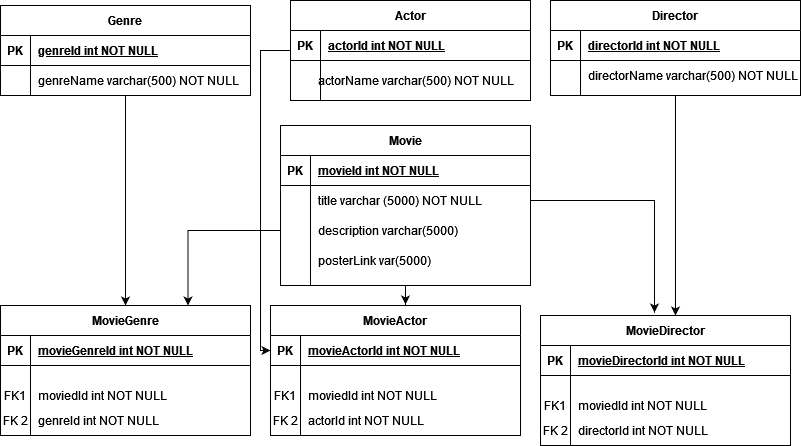

The diagram above was exported from draw.io. Its source (the exported page's mxGraphModel, read from the mxfile embedded in the PNG):
<mxGraphModel dx="1278" dy="536" grid="1" gridSize="10" guides="1" tooltips="1" connect="1" arrows="1" fold="1" page="1" pageScale="1" pageWidth="850" pageHeight="1100" math="0" shadow="0" extFonts="Permanent Marker^https://fonts.googleapis.com/css?family=Permanent+Marker">
  <root>
    <mxCell id="0" />
    <mxCell id="1" parent="0" />
    <mxCell id="4hYfrDJJFSNzZPL94w7X-51" style="edgeStyle=orthogonalEdgeStyle;rounded=0;orthogonalLoop=1;jettySize=auto;html=1;entryX=0;entryY=0.5;entryDx=0;entryDy=0;" edge="1" parent="1" source="C-vyLk0tnHw3VtMMgP7b-2" target="4hYfrDJJFSNzZPL94w7X-30">
      <mxGeometry relative="1" as="geometry">
        <Array as="points">
          <mxPoint x="280" y="95" />
          <mxPoint x="280" y="395" />
        </Array>
      </mxGeometry>
    </mxCell>
    <mxCell id="C-vyLk0tnHw3VtMMgP7b-2" value="Actor" style="shape=table;startSize=30;container=1;collapsible=1;childLayout=tableLayout;fixedRows=1;rowLines=0;fontStyle=1;align=center;resizeLast=1;" parent="1" vertex="1">
      <mxGeometry x="310" y="45" width="240" height="100" as="geometry" />
    </mxCell>
    <mxCell id="C-vyLk0tnHw3VtMMgP7b-3" value="" style="shape=partialRectangle;collapsible=0;dropTarget=0;pointerEvents=0;fillColor=none;points=[[0,0.5],[1,0.5]];portConstraint=eastwest;top=0;left=0;right=0;bottom=1;" parent="C-vyLk0tnHw3VtMMgP7b-2" vertex="1">
      <mxGeometry y="30" width="240" height="30" as="geometry" />
    </mxCell>
    <mxCell id="C-vyLk0tnHw3VtMMgP7b-4" value="PK" style="shape=partialRectangle;overflow=hidden;connectable=0;fillColor=none;top=0;left=0;bottom=0;right=0;fontStyle=1;" parent="C-vyLk0tnHw3VtMMgP7b-3" vertex="1">
      <mxGeometry width="30" height="30" as="geometry">
        <mxRectangle width="30" height="30" as="alternateBounds" />
      </mxGeometry>
    </mxCell>
    <mxCell id="C-vyLk0tnHw3VtMMgP7b-5" value="actorId int NOT NULL " style="shape=partialRectangle;overflow=hidden;connectable=0;fillColor=none;top=0;left=0;bottom=0;right=0;align=left;spacingLeft=6;fontStyle=5;" parent="C-vyLk0tnHw3VtMMgP7b-3" vertex="1">
      <mxGeometry x="30" width="210" height="30" as="geometry">
        <mxRectangle width="210" height="30" as="alternateBounds" />
      </mxGeometry>
    </mxCell>
    <mxCell id="C-vyLk0tnHw3VtMMgP7b-6" value="" style="shape=partialRectangle;collapsible=0;dropTarget=0;pointerEvents=0;fillColor=none;points=[[0,0.5],[1,0.5]];portConstraint=eastwest;top=0;left=0;right=0;bottom=0;" parent="C-vyLk0tnHw3VtMMgP7b-2" vertex="1">
      <mxGeometry y="60" width="240" height="30" as="geometry" />
    </mxCell>
    <mxCell id="C-vyLk0tnHw3VtMMgP7b-7" value="" style="shape=partialRectangle;overflow=hidden;connectable=0;fillColor=none;top=0;left=0;bottom=0;right=0;" parent="C-vyLk0tnHw3VtMMgP7b-6" vertex="1">
      <mxGeometry width="30" height="30" as="geometry">
        <mxRectangle width="30" height="30" as="alternateBounds" />
      </mxGeometry>
    </mxCell>
    <mxCell id="C-vyLk0tnHw3VtMMgP7b-8" value="" style="shape=partialRectangle;overflow=hidden;connectable=0;fillColor=none;top=0;left=0;bottom=0;right=0;align=left;spacingLeft=6;" parent="C-vyLk0tnHw3VtMMgP7b-6" vertex="1">
      <mxGeometry x="30" width="210" height="30" as="geometry">
        <mxRectangle width="210" height="30" as="alternateBounds" />
      </mxGeometry>
    </mxCell>
    <mxCell id="4hYfrDJJFSNzZPL94w7X-50" style="edgeStyle=orthogonalEdgeStyle;rounded=0;orthogonalLoop=1;jettySize=auto;html=1;entryX=0.5;entryY=0;entryDx=0;entryDy=0;" edge="1" parent="1" source="C-vyLk0tnHw3VtMMgP7b-23" target="4hYfrDJJFSNzZPL94w7X-1">
      <mxGeometry relative="1" as="geometry" />
    </mxCell>
    <mxCell id="C-vyLk0tnHw3VtMMgP7b-23" value="Genre" style="shape=table;startSize=30;container=1;collapsible=1;childLayout=tableLayout;fixedRows=1;rowLines=0;fontStyle=1;align=center;resizeLast=1;" parent="1" vertex="1">
      <mxGeometry x="20" y="50" width="250" height="90" as="geometry" />
    </mxCell>
    <mxCell id="C-vyLk0tnHw3VtMMgP7b-24" value="" style="shape=partialRectangle;collapsible=0;dropTarget=0;pointerEvents=0;fillColor=none;points=[[0,0.5],[1,0.5]];portConstraint=eastwest;top=0;left=0;right=0;bottom=1;" parent="C-vyLk0tnHw3VtMMgP7b-23" vertex="1">
      <mxGeometry y="30" width="250" height="30" as="geometry" />
    </mxCell>
    <mxCell id="C-vyLk0tnHw3VtMMgP7b-25" value="PK" style="shape=partialRectangle;overflow=hidden;connectable=0;fillColor=none;top=0;left=0;bottom=0;right=0;fontStyle=1;" parent="C-vyLk0tnHw3VtMMgP7b-24" vertex="1">
      <mxGeometry width="30" height="30" as="geometry">
        <mxRectangle width="30" height="30" as="alternateBounds" />
      </mxGeometry>
    </mxCell>
    <mxCell id="C-vyLk0tnHw3VtMMgP7b-26" value="genreId int NOT NULL " style="shape=partialRectangle;overflow=hidden;connectable=0;fillColor=none;top=0;left=0;bottom=0;right=0;align=left;spacingLeft=6;fontStyle=5;" parent="C-vyLk0tnHw3VtMMgP7b-24" vertex="1">
      <mxGeometry x="30" width="220" height="30" as="geometry">
        <mxRectangle width="220" height="30" as="alternateBounds" />
      </mxGeometry>
    </mxCell>
    <mxCell id="C-vyLk0tnHw3VtMMgP7b-27" value="" style="shape=partialRectangle;collapsible=0;dropTarget=0;pointerEvents=0;fillColor=none;points=[[0,0.5],[1,0.5]];portConstraint=eastwest;top=0;left=0;right=0;bottom=0;" parent="C-vyLk0tnHw3VtMMgP7b-23" vertex="1">
      <mxGeometry y="60" width="250" height="30" as="geometry" />
    </mxCell>
    <mxCell id="C-vyLk0tnHw3VtMMgP7b-28" value="" style="shape=partialRectangle;overflow=hidden;connectable=0;fillColor=none;top=0;left=0;bottom=0;right=0;" parent="C-vyLk0tnHw3VtMMgP7b-27" vertex="1">
      <mxGeometry width="30" height="30" as="geometry">
        <mxRectangle width="30" height="30" as="alternateBounds" />
      </mxGeometry>
    </mxCell>
    <mxCell id="C-vyLk0tnHw3VtMMgP7b-29" value="genreName varchar(500) NOT NULL" style="shape=partialRectangle;overflow=hidden;connectable=0;fillColor=none;top=0;left=0;bottom=0;right=0;align=left;spacingLeft=6;" parent="C-vyLk0tnHw3VtMMgP7b-27" vertex="1">
      <mxGeometry x="30" width="220" height="30" as="geometry">
        <mxRectangle width="220" height="30" as="alternateBounds" />
      </mxGeometry>
    </mxCell>
    <mxCell id="4hYfrDJJFSNzZPL94w7X-53" style="edgeStyle=orthogonalEdgeStyle;rounded=0;orthogonalLoop=1;jettySize=auto;html=1;entryX=0.54;entryY=-0.008;entryDx=0;entryDy=0;entryPerimeter=0;" edge="1" parent="1" source="XwE2gSujjUZmvIOEyIXW-1" target="4hYfrDJJFSNzZPL94w7X-29">
      <mxGeometry relative="1" as="geometry" />
    </mxCell>
    <mxCell id="XwE2gSujjUZmvIOEyIXW-1" value="Movie" style="shape=table;startSize=30;container=1;collapsible=1;childLayout=tableLayout;fixedRows=1;rowLines=0;fontStyle=1;align=center;resizeLast=1;" parent="1" vertex="1">
      <mxGeometry x="300" y="170" width="250" height="160" as="geometry" />
    </mxCell>
    <mxCell id="XwE2gSujjUZmvIOEyIXW-2" value="" style="shape=partialRectangle;collapsible=0;dropTarget=0;pointerEvents=0;fillColor=none;points=[[0,0.5],[1,0.5]];portConstraint=eastwest;top=0;left=0;right=0;bottom=1;" parent="XwE2gSujjUZmvIOEyIXW-1" vertex="1">
      <mxGeometry y="30" width="250" height="30" as="geometry" />
    </mxCell>
    <mxCell id="XwE2gSujjUZmvIOEyIXW-3" value="PK" style="shape=partialRectangle;overflow=hidden;connectable=0;fillColor=none;top=0;left=0;bottom=0;right=0;fontStyle=1;" parent="XwE2gSujjUZmvIOEyIXW-2" vertex="1">
      <mxGeometry width="30" height="30" as="geometry">
        <mxRectangle width="30" height="30" as="alternateBounds" />
      </mxGeometry>
    </mxCell>
    <mxCell id="XwE2gSujjUZmvIOEyIXW-4" value="movieId int NOT NULL " style="shape=partialRectangle;overflow=hidden;connectable=0;fillColor=none;top=0;left=0;bottom=0;right=0;align=left;spacingLeft=6;fontStyle=5;" parent="XwE2gSujjUZmvIOEyIXW-2" vertex="1">
      <mxGeometry x="30" width="220" height="30" as="geometry">
        <mxRectangle width="220" height="30" as="alternateBounds" />
      </mxGeometry>
    </mxCell>
    <mxCell id="XwE2gSujjUZmvIOEyIXW-5" value="" style="shape=partialRectangle;collapsible=0;dropTarget=0;pointerEvents=0;fillColor=none;points=[[0,0.5],[1,0.5]];portConstraint=eastwest;top=0;left=0;right=0;bottom=0;" parent="XwE2gSujjUZmvIOEyIXW-1" vertex="1">
      <mxGeometry y="60" width="250" height="30" as="geometry" />
    </mxCell>
    <mxCell id="XwE2gSujjUZmvIOEyIXW-6" value="" style="shape=partialRectangle;overflow=hidden;connectable=0;fillColor=none;top=0;left=0;bottom=0;right=0;" parent="XwE2gSujjUZmvIOEyIXW-5" vertex="1">
      <mxGeometry width="30" height="30" as="geometry">
        <mxRectangle width="30" height="30" as="alternateBounds" />
      </mxGeometry>
    </mxCell>
    <mxCell id="XwE2gSujjUZmvIOEyIXW-7" value="title varchar (5000) NOT NULL" style="shape=partialRectangle;overflow=hidden;connectable=0;fillColor=none;top=0;left=0;bottom=0;right=0;align=left;spacingLeft=6;" parent="XwE2gSujjUZmvIOEyIXW-5" vertex="1">
      <mxGeometry x="30" width="220" height="30" as="geometry">
        <mxRectangle width="220" height="30" as="alternateBounds" />
      </mxGeometry>
    </mxCell>
    <mxCell id="XwE2gSujjUZmvIOEyIXW-8" value="" style="shape=partialRectangle;collapsible=0;dropTarget=0;pointerEvents=0;fillColor=none;points=[[0,0.5],[1,0.5]];portConstraint=eastwest;top=0;left=0;right=0;bottom=0;" parent="XwE2gSujjUZmvIOEyIXW-1" vertex="1">
      <mxGeometry y="90" width="250" height="30" as="geometry" />
    </mxCell>
    <mxCell id="XwE2gSujjUZmvIOEyIXW-9" value="" style="shape=partialRectangle;overflow=hidden;connectable=0;fillColor=none;top=0;left=0;bottom=0;right=0;" parent="XwE2gSujjUZmvIOEyIXW-8" vertex="1">
      <mxGeometry width="30" height="30" as="geometry">
        <mxRectangle width="30" height="30" as="alternateBounds" />
      </mxGeometry>
    </mxCell>
    <mxCell id="XwE2gSujjUZmvIOEyIXW-10" value="description varchar(5000)" style="shape=partialRectangle;overflow=hidden;connectable=0;fillColor=none;top=0;left=0;bottom=0;right=0;align=left;spacingLeft=6;" parent="XwE2gSujjUZmvIOEyIXW-8" vertex="1">
      <mxGeometry x="30" width="220" height="30" as="geometry">
        <mxRectangle width="220" height="30" as="alternateBounds" />
      </mxGeometry>
    </mxCell>
    <mxCell id="4hYfrDJJFSNzZPL94w7X-52" style="edgeStyle=orthogonalEdgeStyle;rounded=0;orthogonalLoop=1;jettySize=auto;html=1;entryX=0.54;entryY=0;entryDx=0;entryDy=0;entryPerimeter=0;" edge="1" parent="1" source="XwE2gSujjUZmvIOEyIXW-11" target="4hYfrDJJFSNzZPL94w7X-36">
      <mxGeometry relative="1" as="geometry" />
    </mxCell>
    <mxCell id="XwE2gSujjUZmvIOEyIXW-11" value="Director" style="shape=table;startSize=30;container=1;collapsible=1;childLayout=tableLayout;fixedRows=1;rowLines=0;fontStyle=1;align=center;resizeLast=1;" parent="1" vertex="1">
      <mxGeometry x="570" y="45" width="250" height="95" as="geometry" />
    </mxCell>
    <mxCell id="XwE2gSujjUZmvIOEyIXW-12" value="" style="shape=partialRectangle;collapsible=0;dropTarget=0;pointerEvents=0;fillColor=none;points=[[0,0.5],[1,0.5]];portConstraint=eastwest;top=0;left=0;right=0;bottom=1;" parent="XwE2gSujjUZmvIOEyIXW-11" vertex="1">
      <mxGeometry y="30" width="250" height="30" as="geometry" />
    </mxCell>
    <mxCell id="XwE2gSujjUZmvIOEyIXW-13" value="PK" style="shape=partialRectangle;overflow=hidden;connectable=0;fillColor=none;top=0;left=0;bottom=0;right=0;fontStyle=1;" parent="XwE2gSujjUZmvIOEyIXW-12" vertex="1">
      <mxGeometry width="30" height="30" as="geometry">
        <mxRectangle width="30" height="30" as="alternateBounds" />
      </mxGeometry>
    </mxCell>
    <mxCell id="XwE2gSujjUZmvIOEyIXW-14" value="directorId int NOT NULL " style="shape=partialRectangle;overflow=hidden;connectable=0;fillColor=none;top=0;left=0;bottom=0;right=0;align=left;spacingLeft=6;fontStyle=5;" parent="XwE2gSujjUZmvIOEyIXW-12" vertex="1">
      <mxGeometry x="30" width="220" height="30" as="geometry">
        <mxRectangle width="220" height="30" as="alternateBounds" />
      </mxGeometry>
    </mxCell>
    <mxCell id="XwE2gSujjUZmvIOEyIXW-15" value="" style="shape=partialRectangle;collapsible=0;dropTarget=0;pointerEvents=0;fillColor=none;points=[[0,0.5],[1,0.5]];portConstraint=eastwest;top=0;left=0;right=0;bottom=0;" parent="XwE2gSujjUZmvIOEyIXW-11" vertex="1">
      <mxGeometry y="60" width="250" height="30" as="geometry" />
    </mxCell>
    <mxCell id="XwE2gSujjUZmvIOEyIXW-16" value="" style="shape=partialRectangle;overflow=hidden;connectable=0;fillColor=none;top=0;left=0;bottom=0;right=0;" parent="XwE2gSujjUZmvIOEyIXW-15" vertex="1">
      <mxGeometry width="30" height="30" as="geometry">
        <mxRectangle width="30" height="30" as="alternateBounds" />
      </mxGeometry>
    </mxCell>
    <mxCell id="XwE2gSujjUZmvIOEyIXW-17" value="directorName varchar(500) NOT NULL" style="shape=partialRectangle;overflow=hidden;connectable=0;fillColor=none;top=0;left=0;bottom=0;right=0;align=left;spacingLeft=6;" parent="XwE2gSujjUZmvIOEyIXW-15" vertex="1">
      <mxGeometry x="30" width="220" height="30" as="geometry">
        <mxRectangle width="220" height="30" as="alternateBounds" />
      </mxGeometry>
    </mxCell>
    <mxCell id="XwE2gSujjUZmvIOEyIXW-41" value="posterLink var(5000)" style="shape=partialRectangle;overflow=hidden;connectable=0;fillColor=none;top=0;left=0;bottom=0;right=0;align=left;spacingLeft=6;" parent="1" vertex="1">
      <mxGeometry x="330" y="290" width="220" height="30" as="geometry">
        <mxRectangle width="220" height="30" as="alternateBounds" />
      </mxGeometry>
    </mxCell>
    <mxCell id="XwE2gSujjUZmvIOEyIXW-44" value="actorName varchar(500) NOT NULL" style="shape=partialRectangle;overflow=hidden;connectable=0;fillColor=none;top=0;left=0;bottom=0;right=0;align=left;spacingLeft=6;" parent="1" vertex="1">
      <mxGeometry x="330" y="110" width="220" height="30" as="geometry">
        <mxRectangle width="220" height="30" as="alternateBounds" />
      </mxGeometry>
    </mxCell>
    <mxCell id="4hYfrDJJFSNzZPL94w7X-1" value="MovieGenre" style="shape=table;startSize=30;container=1;collapsible=1;childLayout=tableLayout;fixedRows=1;rowLines=0;fontStyle=1;align=center;resizeLast=1;" vertex="1" parent="1">
      <mxGeometry x="20" y="350" width="250" height="130" as="geometry">
        <mxRectangle x="20" y="350" width="100" height="30" as="alternateBounds" />
      </mxGeometry>
    </mxCell>
    <mxCell id="4hYfrDJJFSNzZPL94w7X-2" value="" style="shape=partialRectangle;collapsible=0;dropTarget=0;pointerEvents=0;fillColor=none;points=[[0,0.5],[1,0.5]];portConstraint=eastwest;top=0;left=0;right=0;bottom=1;" vertex="1" parent="4hYfrDJJFSNzZPL94w7X-1">
      <mxGeometry y="30" width="250" height="30" as="geometry" />
    </mxCell>
    <mxCell id="4hYfrDJJFSNzZPL94w7X-3" value="PK" style="shape=partialRectangle;overflow=hidden;connectable=0;fillColor=none;top=0;left=0;bottom=0;right=0;fontStyle=1;" vertex="1" parent="4hYfrDJJFSNzZPL94w7X-2">
      <mxGeometry width="30" height="30" as="geometry">
        <mxRectangle width="30" height="30" as="alternateBounds" />
      </mxGeometry>
    </mxCell>
    <mxCell id="4hYfrDJJFSNzZPL94w7X-4" value="movieGenreId int NOT NULL " style="shape=partialRectangle;overflow=hidden;connectable=0;fillColor=none;top=0;left=0;bottom=0;right=0;align=left;spacingLeft=6;fontStyle=5;" vertex="1" parent="4hYfrDJJFSNzZPL94w7X-2">
      <mxGeometry x="30" width="220" height="30" as="geometry">
        <mxRectangle width="220" height="30" as="alternateBounds" />
      </mxGeometry>
    </mxCell>
    <mxCell id="4hYfrDJJFSNzZPL94w7X-5" value="" style="shape=partialRectangle;collapsible=0;dropTarget=0;pointerEvents=0;fillColor=none;points=[[0,0.5],[1,0.5]];portConstraint=eastwest;top=0;left=0;right=0;bottom=0;" vertex="1" parent="4hYfrDJJFSNzZPL94w7X-1">
      <mxGeometry y="60" width="250" height="60" as="geometry" />
    </mxCell>
    <mxCell id="4hYfrDJJFSNzZPL94w7X-6" value="FK1" style="shape=partialRectangle;overflow=hidden;connectable=0;fillColor=none;top=0;left=0;bottom=0;right=0;" vertex="1" parent="4hYfrDJJFSNzZPL94w7X-5">
      <mxGeometry width="30" height="60" as="geometry">
        <mxRectangle width="30" height="60" as="alternateBounds" />
      </mxGeometry>
    </mxCell>
    <mxCell id="4hYfrDJJFSNzZPL94w7X-7" value="moviedId int NOT NULL" style="shape=partialRectangle;overflow=hidden;connectable=0;fillColor=none;top=0;left=0;bottom=0;right=0;align=left;spacingLeft=6;" vertex="1" parent="4hYfrDJJFSNzZPL94w7X-5">
      <mxGeometry x="30" width="220" height="60" as="geometry">
        <mxRectangle width="220" height="60" as="alternateBounds" />
      </mxGeometry>
    </mxCell>
    <mxCell id="4hYfrDJJFSNzZPL94w7X-26" value="" style="shape=partialRectangle;collapsible=0;dropTarget=0;pointerEvents=0;fillColor=none;points=[[0,0.5],[1,0.5]];portConstraint=eastwest;top=0;left=0;right=0;bottom=0;" vertex="1" parent="1">
      <mxGeometry x="20" y="450" width="250" height="30" as="geometry" />
    </mxCell>
    <mxCell id="4hYfrDJJFSNzZPL94w7X-27" value="FK 2" style="shape=partialRectangle;overflow=hidden;connectable=0;fillColor=none;top=0;left=0;bottom=0;right=0;" vertex="1" parent="4hYfrDJJFSNzZPL94w7X-26">
      <mxGeometry width="30" height="30" as="geometry">
        <mxRectangle width="30" height="30" as="alternateBounds" />
      </mxGeometry>
    </mxCell>
    <mxCell id="4hYfrDJJFSNzZPL94w7X-28" value="genreId int NOT NULL" style="shape=partialRectangle;overflow=hidden;connectable=0;fillColor=none;top=0;left=0;bottom=0;right=0;align=left;spacingLeft=6;" vertex="1" parent="4hYfrDJJFSNzZPL94w7X-26">
      <mxGeometry x="30" width="220" height="30" as="geometry">
        <mxRectangle width="220" height="30" as="alternateBounds" />
      </mxGeometry>
    </mxCell>
    <mxCell id="4hYfrDJJFSNzZPL94w7X-29" value="MovieActor" style="shape=table;startSize=30;container=1;collapsible=1;childLayout=tableLayout;fixedRows=1;rowLines=0;fontStyle=1;align=center;resizeLast=1;" vertex="1" parent="1">
      <mxGeometry x="290" y="350" width="250" height="130" as="geometry">
        <mxRectangle x="20" y="350" width="100" height="30" as="alternateBounds" />
      </mxGeometry>
    </mxCell>
    <mxCell id="4hYfrDJJFSNzZPL94w7X-30" value="" style="shape=partialRectangle;collapsible=0;dropTarget=0;pointerEvents=0;fillColor=none;points=[[0,0.5],[1,0.5]];portConstraint=eastwest;top=0;left=0;right=0;bottom=1;" vertex="1" parent="4hYfrDJJFSNzZPL94w7X-29">
      <mxGeometry y="30" width="250" height="30" as="geometry" />
    </mxCell>
    <mxCell id="4hYfrDJJFSNzZPL94w7X-31" value="PK" style="shape=partialRectangle;overflow=hidden;connectable=0;fillColor=none;top=0;left=0;bottom=0;right=0;fontStyle=1;" vertex="1" parent="4hYfrDJJFSNzZPL94w7X-30">
      <mxGeometry width="30" height="30" as="geometry">
        <mxRectangle width="30" height="30" as="alternateBounds" />
      </mxGeometry>
    </mxCell>
    <mxCell id="4hYfrDJJFSNzZPL94w7X-32" value="movieActorId int NOT NULL " style="shape=partialRectangle;overflow=hidden;connectable=0;fillColor=none;top=0;left=0;bottom=0;right=0;align=left;spacingLeft=6;fontStyle=5;" vertex="1" parent="4hYfrDJJFSNzZPL94w7X-30">
      <mxGeometry x="30" width="220" height="30" as="geometry">
        <mxRectangle width="220" height="30" as="alternateBounds" />
      </mxGeometry>
    </mxCell>
    <mxCell id="4hYfrDJJFSNzZPL94w7X-33" value="" style="shape=partialRectangle;collapsible=0;dropTarget=0;pointerEvents=0;fillColor=none;points=[[0,0.5],[1,0.5]];portConstraint=eastwest;top=0;left=0;right=0;bottom=0;" vertex="1" parent="4hYfrDJJFSNzZPL94w7X-29">
      <mxGeometry y="60" width="250" height="60" as="geometry" />
    </mxCell>
    <mxCell id="4hYfrDJJFSNzZPL94w7X-34" value="FK1" style="shape=partialRectangle;overflow=hidden;connectable=0;fillColor=none;top=0;left=0;bottom=0;right=0;" vertex="1" parent="4hYfrDJJFSNzZPL94w7X-33">
      <mxGeometry width="30" height="60" as="geometry">
        <mxRectangle width="30" height="60" as="alternateBounds" />
      </mxGeometry>
    </mxCell>
    <mxCell id="4hYfrDJJFSNzZPL94w7X-35" value="moviedId int NOT NULL" style="shape=partialRectangle;overflow=hidden;connectable=0;fillColor=none;top=0;left=0;bottom=0;right=0;align=left;spacingLeft=6;" vertex="1" parent="4hYfrDJJFSNzZPL94w7X-33">
      <mxGeometry x="30" width="220" height="60" as="geometry">
        <mxRectangle width="220" height="60" as="alternateBounds" />
      </mxGeometry>
    </mxCell>
    <mxCell id="4hYfrDJJFSNzZPL94w7X-36" value="MovieDirector" style="shape=table;startSize=30;container=1;collapsible=1;childLayout=tableLayout;fixedRows=1;rowLines=0;fontStyle=1;align=center;resizeLast=1;" vertex="1" parent="1">
      <mxGeometry x="560" y="360" width="250" height="130" as="geometry">
        <mxRectangle x="20" y="350" width="100" height="30" as="alternateBounds" />
      </mxGeometry>
    </mxCell>
    <mxCell id="4hYfrDJJFSNzZPL94w7X-37" value="" style="shape=partialRectangle;collapsible=0;dropTarget=0;pointerEvents=0;fillColor=none;points=[[0,0.5],[1,0.5]];portConstraint=eastwest;top=0;left=0;right=0;bottom=1;" vertex="1" parent="4hYfrDJJFSNzZPL94w7X-36">
      <mxGeometry y="30" width="250" height="30" as="geometry" />
    </mxCell>
    <mxCell id="4hYfrDJJFSNzZPL94w7X-38" value="PK" style="shape=partialRectangle;overflow=hidden;connectable=0;fillColor=none;top=0;left=0;bottom=0;right=0;fontStyle=1;" vertex="1" parent="4hYfrDJJFSNzZPL94w7X-37">
      <mxGeometry width="30" height="30" as="geometry">
        <mxRectangle width="30" height="30" as="alternateBounds" />
      </mxGeometry>
    </mxCell>
    <mxCell id="4hYfrDJJFSNzZPL94w7X-39" value="movieDirectorId int NOT NULL " style="shape=partialRectangle;overflow=hidden;connectable=0;fillColor=none;top=0;left=0;bottom=0;right=0;align=left;spacingLeft=6;fontStyle=5;" vertex="1" parent="4hYfrDJJFSNzZPL94w7X-37">
      <mxGeometry x="30" width="220" height="30" as="geometry">
        <mxRectangle width="220" height="30" as="alternateBounds" />
      </mxGeometry>
    </mxCell>
    <mxCell id="4hYfrDJJFSNzZPL94w7X-40" value="" style="shape=partialRectangle;collapsible=0;dropTarget=0;pointerEvents=0;fillColor=none;points=[[0,0.5],[1,0.5]];portConstraint=eastwest;top=0;left=0;right=0;bottom=0;" vertex="1" parent="4hYfrDJJFSNzZPL94w7X-36">
      <mxGeometry y="60" width="250" height="60" as="geometry" />
    </mxCell>
    <mxCell id="4hYfrDJJFSNzZPL94w7X-41" value="FK1" style="shape=partialRectangle;overflow=hidden;connectable=0;fillColor=none;top=0;left=0;bottom=0;right=0;" vertex="1" parent="4hYfrDJJFSNzZPL94w7X-40">
      <mxGeometry width="30" height="60" as="geometry">
        <mxRectangle width="30" height="60" as="alternateBounds" />
      </mxGeometry>
    </mxCell>
    <mxCell id="4hYfrDJJFSNzZPL94w7X-42" value="moviedId int NOT NULL" style="shape=partialRectangle;overflow=hidden;connectable=0;fillColor=none;top=0;left=0;bottom=0;right=0;align=left;spacingLeft=6;" vertex="1" parent="4hYfrDJJFSNzZPL94w7X-40">
      <mxGeometry x="30" width="220" height="60" as="geometry">
        <mxRectangle width="220" height="60" as="alternateBounds" />
      </mxGeometry>
    </mxCell>
    <mxCell id="4hYfrDJJFSNzZPL94w7X-43" value="" style="shape=partialRectangle;collapsible=0;dropTarget=0;pointerEvents=0;fillColor=none;points=[[0,0.5],[1,0.5]];portConstraint=eastwest;top=0;left=0;right=0;bottom=0;" vertex="1" parent="1">
      <mxGeometry x="560" y="460" width="250" height="30" as="geometry" />
    </mxCell>
    <mxCell id="4hYfrDJJFSNzZPL94w7X-44" value="FK 2" style="shape=partialRectangle;overflow=hidden;connectable=0;fillColor=none;top=0;left=0;bottom=0;right=0;" vertex="1" parent="4hYfrDJJFSNzZPL94w7X-43">
      <mxGeometry width="30" height="30" as="geometry">
        <mxRectangle width="30" height="30" as="alternateBounds" />
      </mxGeometry>
    </mxCell>
    <mxCell id="4hYfrDJJFSNzZPL94w7X-45" value="directorId int NOT NULL" style="shape=partialRectangle;overflow=hidden;connectable=0;fillColor=none;top=0;left=0;bottom=0;right=0;align=left;spacingLeft=6;" vertex="1" parent="4hYfrDJJFSNzZPL94w7X-43">
      <mxGeometry x="30" width="220" height="30" as="geometry">
        <mxRectangle width="220" height="30" as="alternateBounds" />
      </mxGeometry>
    </mxCell>
    <mxCell id="4hYfrDJJFSNzZPL94w7X-46" value="" style="shape=partialRectangle;collapsible=0;dropTarget=0;pointerEvents=0;fillColor=none;points=[[0,0.5],[1,0.5]];portConstraint=eastwest;top=0;left=0;right=0;bottom=0;" vertex="1" parent="1">
      <mxGeometry x="290" y="450" width="250" height="30" as="geometry" />
    </mxCell>
    <mxCell id="4hYfrDJJFSNzZPL94w7X-47" value="FK 2" style="shape=partialRectangle;overflow=hidden;connectable=0;fillColor=none;top=0;left=0;bottom=0;right=0;" vertex="1" parent="4hYfrDJJFSNzZPL94w7X-46">
      <mxGeometry width="30" height="30" as="geometry">
        <mxRectangle width="30" height="30" as="alternateBounds" />
      </mxGeometry>
    </mxCell>
    <mxCell id="4hYfrDJJFSNzZPL94w7X-48" value="actorId int NOT NULL" style="shape=partialRectangle;overflow=hidden;connectable=0;fillColor=none;top=0;left=0;bottom=0;right=0;align=left;spacingLeft=6;" vertex="1" parent="4hYfrDJJFSNzZPL94w7X-46">
      <mxGeometry x="30" width="220" height="30" as="geometry">
        <mxRectangle width="220" height="30" as="alternateBounds" />
      </mxGeometry>
    </mxCell>
    <mxCell id="4hYfrDJJFSNzZPL94w7X-54" style="edgeStyle=orthogonalEdgeStyle;rounded=0;orthogonalLoop=1;jettySize=auto;html=1;entryX=0.75;entryY=0;entryDx=0;entryDy=0;" edge="1" parent="1" source="XwE2gSujjUZmvIOEyIXW-8" target="4hYfrDJJFSNzZPL94w7X-1">
      <mxGeometry relative="1" as="geometry" />
    </mxCell>
    <mxCell id="4hYfrDJJFSNzZPL94w7X-55" style="edgeStyle=orthogonalEdgeStyle;rounded=0;orthogonalLoop=1;jettySize=auto;html=1;entryX=0.456;entryY=-0.023;entryDx=0;entryDy=0;entryPerimeter=0;" edge="1" parent="1" source="XwE2gSujjUZmvIOEyIXW-5" target="4hYfrDJJFSNzZPL94w7X-36">
      <mxGeometry relative="1" as="geometry" />
    </mxCell>
  </root>
</mxGraphModel>